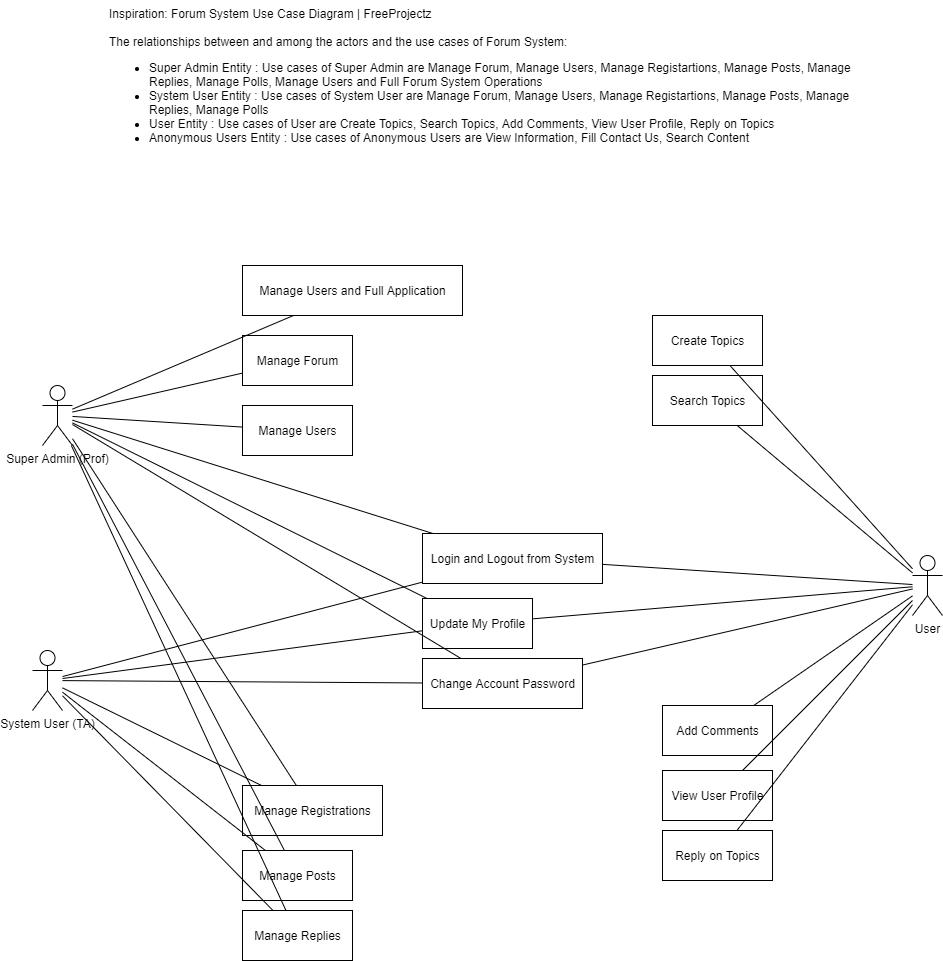

The diagram above was exported from draw.io. Its source (the exported page's mxGraphModel, read from the mxfile embedded in the PNG):
<mxGraphModel dx="2394" dy="2424" grid="1" gridSize="10" guides="1" tooltips="1" connect="1" arrows="1" fold="1" page="1" pageScale="1" pageWidth="1100" pageHeight="850" background="#FFFFFF" math="0" shadow="0">
  <root>
    <mxCell id="0" />
    <mxCell id="1" parent="0" />
    <mxCell id="2" value="Super Admin (Prof)" style="shape=umlActor;verticalLabelPosition=bottom;verticalAlign=top;html=1;" parent="1" vertex="1">
      <mxGeometry x="130" y="225" width="30" height="60" as="geometry" />
    </mxCell>
    <mxCell id="3" value="System User (TA)" style="shape=umlActor;verticalLabelPosition=bottom;verticalAlign=top;html=1;" parent="1" vertex="1">
      <mxGeometry x="120" y="490" width="30" height="60" as="geometry" />
    </mxCell>
    <mxCell id="4" value="User" style="shape=umlActor;verticalLabelPosition=bottom;verticalAlign=top;html=1;" parent="1" vertex="1">
      <mxGeometry x="1000" y="395" width="30" height="60" as="geometry" />
    </mxCell>
    <mxCell id="6" value="Manage Users and Full Application" style="html=1;" parent="1" vertex="1">
      <mxGeometry x="330" y="105" width="220" height="50" as="geometry" />
    </mxCell>
    <mxCell id="7" value="Manage Forum" style="html=1;" parent="1" vertex="1">
      <mxGeometry x="330" y="175" width="110" height="50" as="geometry" />
    </mxCell>
    <mxCell id="8" value="Manage Users" style="html=1;" parent="1" vertex="1">
      <mxGeometry x="330" y="245" width="110" height="50" as="geometry" />
    </mxCell>
    <mxCell id="9" value="Change Account Password" style="html=1;" parent="1" vertex="1">
      <mxGeometry x="510" y="498" width="160" height="50" as="geometry" />
    </mxCell>
    <mxCell id="10" value="Create Topics" style="html=1;" parent="1" vertex="1">
      <mxGeometry x="740" y="155" width="110" height="50" as="geometry" />
    </mxCell>
    <mxCell id="11" value="Update My Profile" style="html=1;" parent="1" vertex="1">
      <mxGeometry x="510" y="438" width="110" height="50" as="geometry" />
    </mxCell>
    <mxCell id="12" value="Login and Logout from System" style="html=1;" parent="1" vertex="1">
      <mxGeometry x="510" y="373" width="180" height="50" as="geometry" />
    </mxCell>
    <mxCell id="14" value="Manage Replies" style="html=1;" parent="1" vertex="1">
      <mxGeometry x="330" y="750" width="110" height="50" as="geometry" />
    </mxCell>
    <mxCell id="15" value="Manage Posts" style="html=1;" parent="1" vertex="1">
      <mxGeometry x="330" y="690" width="110" height="50" as="geometry" />
    </mxCell>
    <mxCell id="16" value="Manage Registrations" style="html=1;" parent="1" vertex="1">
      <mxGeometry x="330" y="625" width="140" height="50" as="geometry" />
    </mxCell>
    <mxCell id="17" value="Reply on Topics" style="html=1;" parent="1" vertex="1">
      <mxGeometry x="750" y="670" width="110" height="50" as="geometry" />
    </mxCell>
    <mxCell id="18" value="View User Profile" style="html=1;" parent="1" vertex="1">
      <mxGeometry x="750" y="610" width="110" height="50" as="geometry" />
    </mxCell>
    <mxCell id="19" value="Add Comments" style="html=1;" parent="1" vertex="1">
      <mxGeometry x="750" y="545" width="110" height="50" as="geometry" />
    </mxCell>
    <mxCell id="20" value="Search Topics" style="html=1;" parent="1" vertex="1">
      <mxGeometry x="740" y="215" width="110" height="50" as="geometry" />
    </mxCell>
    <mxCell id="21" value="" style="endArrow=none;html=1;rounded=0;" parent="1" source="2" target="6" edge="1">
      <mxGeometry relative="1" as="geometry">
        <mxPoint x="220" y="365" as="sourcePoint" />
        <mxPoint x="620" y="475" as="targetPoint" />
      </mxGeometry>
    </mxCell>
    <mxCell id="22" value="" style="endArrow=none;html=1;rounded=0;" parent="1" source="2" target="7" edge="1">
      <mxGeometry relative="1" as="geometry">
        <mxPoint x="210.0000000000001" y="257.6470588235295" as="sourcePoint" />
        <mxPoint x="399" y="165" as="targetPoint" />
      </mxGeometry>
    </mxCell>
    <mxCell id="23" value="" style="endArrow=none;html=1;rounded=0;" parent="1" source="2" target="8" edge="1">
      <mxGeometry relative="1" as="geometry">
        <mxPoint x="210.0000000000001" y="260.875" as="sourcePoint" />
        <mxPoint x="340" y="225.125" as="targetPoint" />
      </mxGeometry>
    </mxCell>
    <mxCell id="24" value="" style="endArrow=none;html=1;rounded=0;" parent="1" source="2" target="12" edge="1">
      <mxGeometry relative="1" as="geometry">
        <mxPoint x="210.0000000000001" y="266.125" as="sourcePoint" />
        <mxPoint x="340" y="275.875" as="targetPoint" />
      </mxGeometry>
    </mxCell>
    <mxCell id="25" value="" style="endArrow=none;html=1;rounded=0;" parent="1" source="2" target="11" edge="1">
      <mxGeometry relative="1" as="geometry">
        <mxPoint x="220.0000000000001" y="276.125" as="sourcePoint" />
        <mxPoint x="530" y="333.37812499999995" as="targetPoint" />
      </mxGeometry>
    </mxCell>
    <mxCell id="26" value="" style="endArrow=none;html=1;rounded=0;" parent="1" source="2" target="9" edge="1">
      <mxGeometry relative="1" as="geometry">
        <mxPoint x="230.0000000000001" y="286.125" as="sourcePoint" />
        <mxPoint x="530" y="395.0334507042253" as="targetPoint" />
      </mxGeometry>
    </mxCell>
    <mxCell id="27" value="" style="endArrow=none;html=1;rounded=0;" parent="1" source="2" target="16" edge="1">
      <mxGeometry relative="1" as="geometry">
        <mxPoint x="240.0000000000001" y="296.125" as="sourcePoint" />
        <mxPoint x="558.2879105520615" y="450" as="targetPoint" />
      </mxGeometry>
    </mxCell>
    <mxCell id="28" value="" style="endArrow=none;html=1;rounded=0;" parent="1" source="2" target="15" edge="1">
      <mxGeometry relative="1" as="geometry">
        <mxPoint x="250" y="306.125" as="sourcePoint" />
        <mxPoint x="387.65939942410523" y="585" as="targetPoint" />
      </mxGeometry>
    </mxCell>
    <mxCell id="29" value="" style="endArrow=none;html=1;rounded=0;" parent="1" source="2" target="14" edge="1">
      <mxGeometry relative="1" as="geometry">
        <mxPoint x="260" y="316.125" as="sourcePoint" />
        <mxPoint x="376.29223267154316" y="650" as="targetPoint" />
      </mxGeometry>
    </mxCell>
    <mxCell id="31" value="" style="endArrow=none;html=1;rounded=0;" parent="1" source="3" target="12" edge="1">
      <mxGeometry relative="1" as="geometry">
        <mxPoint x="170.0000000000001" y="286.1224489795918" as="sourcePoint" />
        <mxPoint x="382.24637681159425" y="585" as="targetPoint" />
      </mxGeometry>
    </mxCell>
    <mxCell id="33" value="" style="endArrow=none;html=1;rounded=0;" parent="1" source="3" target="11" edge="1">
      <mxGeometry relative="1" as="geometry">
        <mxPoint x="160.0000000000001" y="500.10526315789457" as="sourcePoint" />
        <mxPoint x="543.3870967741937" y="375" as="targetPoint" />
      </mxGeometry>
    </mxCell>
    <mxCell id="34" value="" style="endArrow=none;html=1;rounded=0;" parent="1" source="3" target="9" edge="1">
      <mxGeometry relative="1" as="geometry">
        <mxPoint x="170.0000000000001" y="510.10526315789457" as="sourcePoint" />
        <mxPoint x="530" y="427.60431198478136" as="targetPoint" />
      </mxGeometry>
    </mxCell>
    <mxCell id="35" value="" style="endArrow=none;html=1;rounded=0;" parent="1" source="3" target="16" edge="1">
      <mxGeometry relative="1" as="geometry">
        <mxPoint x="180.0000000000001" y="520.1052631578946" as="sourcePoint" />
        <mxPoint x="530" y="483.39167686658493" as="targetPoint" />
      </mxGeometry>
    </mxCell>
    <mxCell id="36" value="" style="endArrow=none;html=1;rounded=0;" parent="1" source="3" target="15" edge="1">
      <mxGeometry relative="1" as="geometry">
        <mxPoint x="190.0000000000001" y="530.1052631578946" as="sourcePoint" />
        <mxPoint x="334.28853754940724" y="585" as="targetPoint" />
      </mxGeometry>
    </mxCell>
    <mxCell id="37" value="" style="endArrow=none;html=1;rounded=0;" parent="1" source="3" target="14" edge="1">
      <mxGeometry relative="1" as="geometry">
        <mxPoint x="200.0000000000001" y="540.1052631578946" as="sourcePoint" />
        <mxPoint x="350.7140070230198" y="650" as="targetPoint" />
      </mxGeometry>
    </mxCell>
    <mxCell id="40" value="" style="endArrow=none;html=1;rounded=0;" parent="1" source="12" target="4" edge="1">
      <mxGeometry relative="1" as="geometry">
        <mxPoint x="590.0000000000001" y="342.21255813953485" as="sourcePoint" />
        <mxPoint x="950" y="467.79395348837215" as="targetPoint" />
      </mxGeometry>
    </mxCell>
    <mxCell id="41" value="" style="endArrow=none;html=1;rounded=0;" parent="1" source="11" target="4" edge="1">
      <mxGeometry relative="1" as="geometry">
        <mxPoint x="710" y="368.8888888888889" as="sourcePoint" />
        <mxPoint x="1010" y="431.85185185185196" as="targetPoint" />
      </mxGeometry>
    </mxCell>
    <mxCell id="42" value="" style="endArrow=none;html=1;rounded=0;" parent="1" source="9" target="4" edge="1">
      <mxGeometry relative="1" as="geometry">
        <mxPoint x="640" y="418.39506172839515" as="sourcePoint" />
        <mxPoint x="1020" y="441.85185185185196" as="targetPoint" />
      </mxGeometry>
    </mxCell>
    <mxCell id="43" value="" style="endArrow=none;html=1;rounded=0;" parent="1" source="19" target="4" edge="1">
      <mxGeometry relative="1" as="geometry">
        <mxPoint x="690" y="470.5908289241622" as="sourcePoint" />
        <mxPoint x="1030" y="451.85185185185196" as="targetPoint" />
      </mxGeometry>
    </mxCell>
    <mxCell id="44" value="" style="endArrow=none;html=1;rounded=0;" parent="1" source="18" target="4" edge="1">
      <mxGeometry relative="1" as="geometry">
        <mxPoint x="862.6097178683387" y="555" as="sourcePoint" />
        <mxPoint x="1040" y="461.85185185185196" as="targetPoint" />
      </mxGeometry>
    </mxCell>
    <mxCell id="45" value="" style="endArrow=none;html=1;rounded=0;" parent="1" source="17" target="4" edge="1">
      <mxGeometry relative="1" as="geometry">
        <mxPoint x="848.9304812834225" y="620" as="sourcePoint" />
        <mxPoint x="1050" y="471.85185185185196" as="targetPoint" />
      </mxGeometry>
    </mxCell>
    <mxCell id="46" value="" style="endArrow=none;html=1;rounded=0;" parent="1" source="20" target="4" edge="1">
      <mxGeometry relative="1" as="geometry">
        <mxPoint x="710" y="368.8888888888889" as="sourcePoint" />
        <mxPoint x="1010" y="431.85185185185196" as="targetPoint" />
      </mxGeometry>
    </mxCell>
    <mxCell id="47" value="" style="endArrow=none;html=1;rounded=0;" parent="1" source="10" target="4" edge="1">
      <mxGeometry relative="1" as="geometry">
        <mxPoint x="834.7297297297298" y="275" as="sourcePoint" />
        <mxPoint x="1010" y="422.38636363636374" as="targetPoint" />
      </mxGeometry>
    </mxCell>
    <mxCell id="48" value="Inspiration:&amp;nbsp;&lt;a href=&quot;https://www.freeprojectz.com/use-case/forum-system-use-case-diagram&quot;&gt;Forum System Use Case Diagram | FreeProjectz&lt;/a&gt;&lt;br&gt;&lt;br&gt;&lt;div&gt;The relationships between and among the actors and the use cases of Forum System:&amp;nbsp;&lt;/div&gt;&lt;div&gt;&lt;ul&gt;&lt;li&gt;Super Admin Entity : Use cases of Super Admin are Manage Forum, Manage Users, Manage Registartions, Manage Posts, Manage Replies, Manage Polls, Manage Users and Full Forum System Operations&lt;/li&gt;&lt;li&gt;System User Entity : Use cases of System User are Manage Forum, Manage Users, Manage Registartions, Manage Posts, Manage Replies, Manage Polls&amp;nbsp;&lt;/li&gt;&lt;li&gt;User Entity : Use cases of User are Create Topics, Search Topics, Add Comments, View User Profile, Reply on Topics&lt;/li&gt;&lt;li&gt;Anonymous Users Entity : Use cases of Anonymous Users are View Information, Fill Contact Us, Search Content&amp;nbsp;&lt;/li&gt;&lt;/ul&gt;&lt;/div&gt;" style="text;html=1;strokeColor=none;fillColor=none;align=left;verticalAlign=top;whiteSpace=wrap;rounded=0;" parent="1" vertex="1">
      <mxGeometry x="195" y="-160" width="770" height="195" as="geometry" />
    </mxCell>
  </root>
</mxGraphModel>